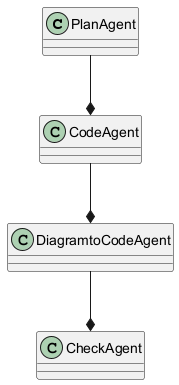

The diagram above was rendered by PlantUML. Its source (embedded in the PNG):
@startuml
class PlanAgent {
}
class CodeAgent {
}
class DiagramtoCodeAgent {
}
class CheckAgent {
}
PlanAgent --* CodeAgent
CodeAgent --* DiagramtoCodeAgent
DiagramtoCodeAgent --* CheckAgent
@enduml